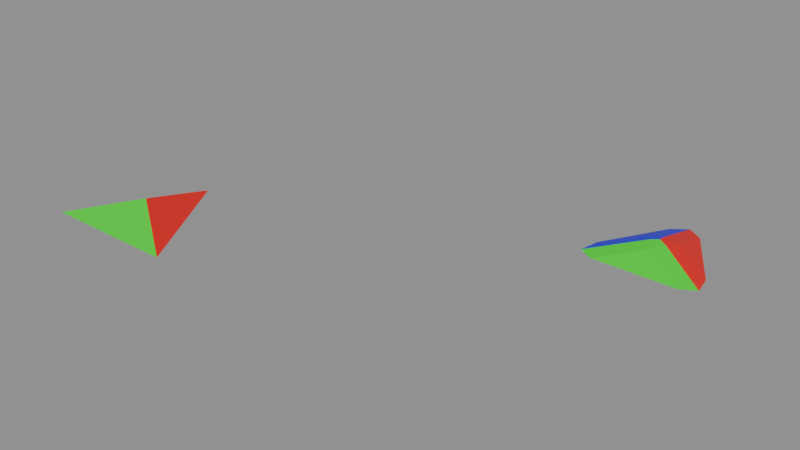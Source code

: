 # Source: tri2gaps_test_2.blend  (saved by Blender 5.2.42; exported with 4.5.12 LTS)
import bpy
from mathutils import Matrix  # noqa: F401  (used for matrix-valued properties, if any)

bpy.ops.wm.read_factory_settings(use_empty=True)
scene = bpy.context.scene
scene.name = 'Scene'

# ---- materials (node trees are filled in below, after node groups)
mat_material = bpy.data.materials.new('Material')
mat_material_001 = bpy.data.materials.new('Material.001')
mat_material_002 = bpy.data.materials.new('Material.002')

# ---- node groups
ng_geometry_nodes_001 = bpy.data.node_groups.new('Geometry Nodes.001', 'GeometryNodeTree')
_s = ng_geometry_nodes_001.interface.new_socket(name='Geometry', in_out='OUTPUT', socket_type='NodeSocketGeometry')
_s = ng_geometry_nodes_001.interface.new_socket(name='Geometry', in_out='INPUT', socket_type='NodeSocketGeometry')
ng_geometry_nodes_001.is_modifier = True
_N = ng_geometry_nodes_001.nodes; _L = ng_geometry_nodes_001.links
n0 = _N.new('NodeGroupInput'); n0.name = 'Group Input'; n0.location = (-370, 104)
n1 = _N.new('NodeGroupOutput'); n1.name = 'Group Output'; n1.location = (200, 0)
n2 = _N.new('NodeUndefined'); n2.name = 'Mesh Bevel'; n2.location = (-80, 100)
n2.inputs[7].default_value = 0.1
n2.inputs[8].default_value = False
n2.inputs[9].default_value = 0.0
n2.inputs[10].default_value = 2
n2.inputs[11].default_value = 0.5
n3 = _N.new('ShaderNodeValue'); n3.name = 'Value'; n3.location = (-343, -14)
n3.outputs[0].default_value = 0.2
n4 = _N.new('GeometryNodeInputNamedAttribute'); n4.name = 'Named Attribute'; n4.location = (-579, 34)
n4.inputs[0].default_value = 'bevel_weight_edge'
_L.new(n2.outputs[0], n1.inputs[0])
_L.new(n0.outputs[0], n2.inputs[0])
_L.new(n4.outputs[0], n2.inputs[1])
_L.new(n3.outputs[0], n2.inputs[3])
_L.new(n3.outputs[0], n2.inputs[5])
_L.new(n3.outputs[0], n2.inputs[4])
_L.new(n3.outputs[0], n2.inputs[6])
n1.is_active_output = True

# ---- material node trees
mat_material.use_nodes = True; mat_material.node_tree.nodes.clear()
_N = mat_material.node_tree.nodes; _L = mat_material.node_tree.links
n0 = _N.new('ShaderNodeBsdfPrincipled'); n0.name = 'Principled BSDF'; n0.location = (-200, 100)
n0.inputs[0].default_value = (0.8, 0.004631, 0.004631, 1.0)
n1 = _N.new('ShaderNodeOutputMaterial'); n1.name = 'Material Output'; n1.location = (200, 100)
_L.new(n0.outputs[0], n1.inputs[0])
n1.is_active_output = True
mat_material_001.use_nodes = True; mat_material_001.node_tree.nodes.clear()
_N = mat_material_001.node_tree.nodes; _L = mat_material_001.node_tree.links
n0 = _N.new('ShaderNodeBsdfPrincipled'); n0.name = 'Principled BSDF'; n0.location = (-200, 100)
n0.inputs[0].default_value = (0.001333, 0.8, 0.0003533, 1.0)
n1 = _N.new('ShaderNodeOutputMaterial'); n1.name = 'Material Output'; n1.location = (200, 100)
_L.new(n0.outputs[0], n1.inputs[0])
n1.is_active_output = True
mat_material_002.use_nodes = True; mat_material_002.node_tree.nodes.clear()
_N = mat_material_002.node_tree.nodes; _L = mat_material_002.node_tree.links
n0 = _N.new('ShaderNodeBsdfPrincipled'); n0.name = 'Principled BSDF'; n0.location = (-200, 100)
n0.inputs[0].default_value = (0.01261, 0.0003017, 0.8, 1.0)
n1 = _N.new('ShaderNodeOutputMaterial'); n1.name = 'Material Output'; n1.location = (200, 100)
_L.new(n0.outputs[0], n1.inputs[0])
n1.is_active_output = True

# ---- meshes
me_test_object = bpy.data.meshes.new('test_object')
me_test_object.from_pydata([(0.0, 1.0, 0.0), (-0.866, -0.5, 0.0), (0.866, -0.5, 0.0), (-0.01296, 0.08459, 0.2259)], [], [(0, 3, 1), (1, 3, 2), (2, 3, 0)])
me_test_object.polygons.foreach_set('material_index', [2, 1, 0])
_uv = me_test_object.uv_layers.new(name='UVMap')
_uv.uv.foreach_set('vector', [0.5, 0.926, 0.4928, 0.4202, 0.02151, 0.7311, 0.02151, 0.0972, 0.4928, 0.4202, 0.9785, 0.0972, 0.9785, 0.6661, 0.4928, 0.4202, 0.5, 0.926])
me_test_object.materials.append(mat_material)
me_test_object.materials.append(mat_material_001)
me_test_object.materials.append(mat_material_002)
me_test_object.update()
me_modifier_object = bpy.data.meshes.new('modifier_object')
me_modifier_object.from_pydata([(0.0, 1.0, 0.0), (-0.866, -0.5, 0.0), (0.866, -0.5, 0.0), (-0.01296, 0.08459, 0.2259)], [], [(0, 3, 1), (1, 3, 2), (2, 3, 0)])
me_modifier_object.polygons.foreach_set('material_index', [2, 1, 0])
_uv = me_modifier_object.uv_layers.new(name='UVMap')
_uv.uv.foreach_set('vector', [0.5, 0.926, 0.4928, 0.4202, 0.02151, 0.7311, 0.02151, 0.0972, 0.4928, 0.4202, 0.9785, 0.0972, 0.9785, 0.6661, 0.4928, 0.4202, 0.5, 0.926])
me_modifier_object.materials.append(mat_material)
me_modifier_object.materials.append(mat_material_001)
me_modifier_object.materials.append(mat_material_002)
me_modifier_object.update()
me_test_object_002 = bpy.data.meshes.new('test_object.002')
me_test_object_002.from_pydata([(0.1812, 0.6862, 0.0), (-0.1885, 0.6736, 1.49e-08), (-0.002135, 0.8125, 5.588e-09), (-0.6545, -0.1336, 0.0), (-0.5282, -0.5, 0.0), (-0.7051, -0.3927, 1.863e-09), (0.5215, -0.5, 0.0), (0.6586, -0.1408, -2.235e-08), (0.7044, -0.3948, -5.588e-09), (0.174, 0.1815, 0.1245), (-0.01121, -0.1457, 0.1369), (-0.1954, 0.181, 0.1216), (0.08712, 0.01573, 0.1586), (-0.0115, 0.07588, 0.1691), (-0.1094, 0.01554, 0.1577), (-0.01097, 0.1889, 0.1539)], [], [(9, 12, 13, 15), (10, 14, 13, 12), (11, 15, 13, 14), (9, 7, 8, 12), (12, 8, 6, 10), (3, 11, 14, 5), (5, 14, 10, 4), (0, 9, 15, 2), (2, 15, 11, 1), (1, 11, 3), (7, 9, 0), (4, 10, 6)])
me_test_object_002.polygons.foreach_set('material_index', [0, 1, 2, 0, 1, 2, 1, 0, 2, 2, 0, 1])
_uv = me_test_object_002.uv_layers.new(name='UVMap')
_uv.uv.foreach_set('vector', [0.5961, 0.5928, 0.5526, 0.4154, 0.4932, 0.4209, 0.4937, 0.4838, 0.4938, 0.293, 0.4348, 0.4194, 0.4932, 0.4209, 0.5526, 0.4154, 0.392, 0.6114, 0.4937, 0.4838, 0.4932, 0.4209, 0.4348, 0.4194, 0.5961, 0.5928, 0.8639, 0.7284, 0.8936, 0.6232, 0.5526, 0.4154, 0.5526, 0.4154, 0.8936, 0.1536, 0.7881, 0.0972, 0.4938, 0.293, 0.1384, 0.7787, 0.392, 0.6114, 0.4348, 0.4194, 0.1056, 0.6756, 0.1056, 0.1549, 0.4348, 0.4194, 0.4938, 0.293, 0.2082, 0.0972, 0.6001, 0.8716, 0.5961, 0.5928, 0.4937, 0.4838, 0.4986, 0.8283, 0.4986, 0.8283, 0.4937, 0.4838, 0.392, 0.6114, 0.3959, 0.8836, 0.3959, 0.8836, 0.392, 0.6114, 0.1384, 0.7787, 0.8639, 0.7284, 0.5961, 0.5928, 0.6001, 0.8716, 0.2082, 0.0972, 0.4938, 0.293, 0.7881, 0.0972])
me_test_object_002.materials.append(mat_material)
me_test_object_002.materials.append(mat_material_001)
me_test_object_002.materials.append(mat_material_002)
me_test_object_002.update()

# ---- objects
ob_test_object = bpy.data.objects.new('test_object', me_test_object)
ob_modifier_object = bpy.data.objects.new('modifier_object', me_modifier_object)
ob_expected_object = bpy.data.objects.new('expected_object', me_test_object_002)

# ---- transforms, parenting, visibility, modifiers, constraints
ob_test_object.location = (0.0, 0.0, 0.0)
_m = ob_test_object.modifiers.new('GeometryNodes', 'NODES')
_m.node_group = ng_geometry_nodes_001
ob_modifier_object.location = (-5.0, 0.0, 0.0)
_m = ob_modifier_object.modifiers.new('Bevel', 'BEVEL')
_m.width = 0.2
_m.width_pct = 0.2
_m.segments = 2
_m.limit_method = 'WEIGHT'
_m.use_clamp_overlap = False
_m.loop_slide = False
ob_expected_object.location = (0.0, 3.0, 0.0)

# ---- collection membership
scene.collection.objects.link(ob_test_object)
scene.collection.objects.link(ob_modifier_object)
scene.collection.objects.link(ob_expected_object)

# ---- scene / render settings (as saved in the file)
scene.frame_start = 1; scene.frame_end = 250; scene.frame_set(1)
scene.render.engine = 'BLENDER_EEVEE_NEXT'
scene.render.bake_bias = 0.0
scene.render.bake_samples = 0
scene.cycles.sampling_pattern = 'TABULATED_SOBOL'
scene.eevee.use_volume_custom_range = False
scene.eevee.fast_gi_thickness_far = 0.0
bpy.context.view_layer.update()

# ---- added for rendering (the .blend has no active camera and no usable light): camera, sun + grey world if the file has none
cam_auto = bpy.data.cameras.new('AutoCamera')
cam_auto.lens = 50.0
cam_auto.sensor_width = 36.0
cam_auto.clip_end = 1000.0
ob_auto_camera = bpy.data.objects.new('AutoCamera', cam_auto)
scene.collection.objects.link(ob_auto_camera)
ob_auto_camera.location = (4.64892, -6.9229, 5.80397)
ob_auto_camera.rotation_euler = (1.09748, -7.21219e-08, 0.694738)
scene.camera = ob_auto_camera
light_auto_sun = bpy.data.lights.new('AutoSun', 'SUN')
light_auto_sun.energy = 3.0
light_auto_sun.angle = 0.0523599
ob_auto_sun = bpy.data.objects.new('AutoSun', light_auto_sun)
scene.collection.objects.link(ob_auto_sun)
ob_auto_sun.rotation_euler = (0.872665, 0.174533, 0.523599)
if scene.world is None:
    world_auto = bpy.data.worlds.new('AutoWorld')
    world_auto.color = (0.3, 0.3, 0.3)
    scene.world = world_auto
bpy.context.view_layer.update()
